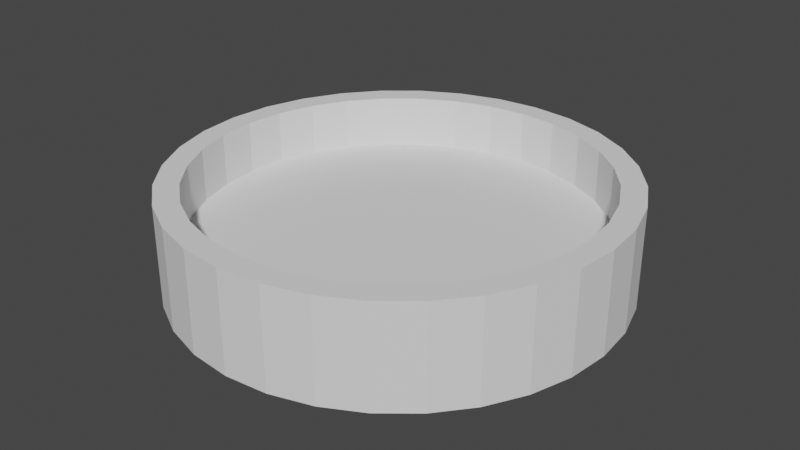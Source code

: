 # Source: WhitePiece.blend  (saved by Blender 2.92.15; exported with 4.5.12 LTS)
import bpy
from mathutils import Matrix  # noqa: F401  (used for matrix-valued properties, if any)

bpy.ops.wm.read_factory_settings(use_empty=True)
scene = bpy.context.scene
scene.name = 'Scene'

# ---- collections
col_collection = bpy.data.collections.new('Collection'); scene.collection.children.link(col_collection)

# ---- materials (node trees are filled in below, after node groups)
mat_blackcolor = bpy.data.materials.new('BlackColor')
mat_blackcolor.use_transparent_shadow = False

# ---- material node trees

# ---- world
world_world = bpy.data.worlds.new('World'); scene.world = world_world
world_world.use_nodes = True; world_world.node_tree.nodes.clear()
_N = world_world.node_tree.nodes; _L = world_world.node_tree.links
n0 = _N.new('ShaderNodeOutputWorld'); n0.name = 'World Output'; n0.location = (300, 300)
n1 = _N.new('ShaderNodeBackground'); n1.name = 'Background'; n1.location = (10, 300)
n1.inputs[0].default_value = (0.05088, 0.05088, 0.05088, 1.0)
_L.new(n1.outputs[0], n0.inputs[0])
n0.is_active_output = True
world_world.color = (0.05088, 0.05088, 0.05088)
world_world.use_sun_shadow = False
world_world.sun_shadow_jitter_overblur = 0.0

# ---- meshes
me_cylinder = bpy.data.meshes.new('Cylinder')
me_cylinder.from_pydata([(0.0, 1.0, -1.0), (0.0, 1.0, -0.007087), (0.1951, 0.9808, -1.0), (0.1951, 0.9808, -0.007087), (0.3827, 0.9239, -1.0), (0.3827, 0.9239, -0.007087), (0.5556, 0.8315, -1.0), (0.5556, 0.8315, -0.007087), (0.7071, 0.7071, -1.0), (0.7071, 0.7071, -0.007087), (0.8315, 0.5556, -1.0), (0.8315, 0.5556, -0.007087), (0.9239, 0.3827, -1.0), (0.9239, 0.3827, -0.007087), (0.9808, 0.1951, -1.0), (0.9808, 0.1951, -0.007087), (1.0, 7.55e-08, -1.0), (1.0, 7.55e-08, -0.007087), (0.9808, -0.1951, -1.0), (0.9808, -0.1951, -0.007087), (0.9239, -0.3827, -1.0), (0.9239, -0.3827, -0.007087), (0.8315, -0.5556, -1.0), (0.8315, -0.5556, -0.007087), (0.7071, -0.7071, -1.0), (0.7071, -0.7071, -0.007087), (0.5556, -0.8315, -1.0), (0.5556, -0.8315, -0.007087), (0.3827, -0.9239, -1.0), (0.3827, -0.9239, -0.007087), (0.1951, -0.9808, -1.0), (0.1951, -0.9808, -0.007087), (-3.258e-07, -1.0, -1.0), (-3.258e-07, -1.0, -0.007087), (-0.1951, -0.9808, -1.0), (-0.1951, -0.9808, -0.007087), (-0.3827, -0.9239, -1.0), (-0.3827, -0.9239, -0.007087), (-0.5556, -0.8315, -1.0), (-0.5556, -0.8315, -0.007087), (-0.7071, -0.7071, -1.0), (-0.7071, -0.7071, -0.007087), (-0.8315, -0.5556, -1.0), (-0.8315, -0.5556, -0.007087), (-0.9239, -0.3827, -1.0), (-0.9239, -0.3827, -0.007087), (-0.9808, -0.1951, -1.0), (-0.9808, -0.1951, -0.007087), (-1.0, 9.656e-07, -1.0), (-1.0, 9.656e-07, -0.007087), (-0.9808, 0.1951, -1.0), (-0.9808, 0.1951, -0.007087), (-0.9239, 0.3827, -1.0), (-0.9239, 0.3827, -0.007087), (-0.8315, 0.5556, -1.0), (-0.8315, 0.5556, -0.007087), (-0.7071, 0.7071, -1.0), (-0.7071, 0.7071, -0.007087), (-0.5556, 0.8315, -1.0), (-0.5556, 0.8315, -0.007087), (-0.3827, 0.9239, -1.0), (-0.3827, 0.9239, -0.007087), (-0.1951, 0.9808, -1.0), (-0.1951, 0.9808, -0.007087), (-4.107e-08, 0.8924, -1.0), (0.1741, 0.8753, -1.0), (0.3415, 0.8245, -1.0), (0.4958, 0.742, -1.0), (0.631, 0.631, -1.0), (0.742, 0.4958, -1.0), (0.8245, 0.3415, -1.0), (0.8753, 0.1741, -1.0), (0.8924, 5.899e-08, -1.0), (0.8753, -0.1741, -1.0), (0.8245, -0.3415, -1.0), (0.742, -0.4958, -1.0), (0.631, -0.631, -1.0), (0.4958, -0.742, -1.0), (0.3415, -0.8245, -1.0), (0.1741, -0.8753, -1.0), (-2.928e-07, -0.8924, -1.0), (-0.1741, -0.8753, -1.0), (-0.3415, -0.8245, -1.0), (-0.4958, -0.742, -1.0), (-0.631, -0.631, -1.0), (-0.742, -0.4958, -1.0), (-0.8245, -0.3415, -1.0), (-0.8753, -0.1741, -1.0), (-0.8924, 8.673e-07, -1.0), (-0.8753, 0.1741, -1.0), (-0.8245, 0.3415, -1.0), (-0.742, 0.4958, -1.0), (-0.631, 0.631, -1.0), (-0.4958, 0.742, -1.0), (-0.3415, 0.8245, -1.0), (-0.1741, 0.8753, -1.0), (0.0, 1.0, -1.0), (0.1951, 0.9808, -1.0), (0.3827, 0.9239, -1.0), (0.5556, 0.8315, -1.0), (0.7071, 0.7071, -1.0), (0.8315, 0.5556, -1.0), (0.9239, 0.3827, -1.0), (0.9808, 0.1951, -1.0), (1.0, 7.55e-08, -1.0), (0.9808, -0.1951, -1.0), (0.9239, -0.3827, -1.0), (0.8315, -0.5556, -1.0), (0.7071, -0.7071, -1.0), (0.5556, -0.8315, -1.0), (0.3827, -0.9239, -1.0), (0.1951, -0.9808, -1.0), (-3.258e-07, -1.0, -1.0), (-0.1951, -0.9808, -1.0), (-0.3827, -0.9239, -1.0), (-0.5556, -0.8315, -1.0), (-0.7071, -0.7071, -1.0), (-0.8315, -0.5556, -1.0), (-0.9239, -0.3827, -1.0), (-0.9808, -0.1951, -1.0), (-1.0, 9.656e-07, -1.0), (-0.9808, 0.1951, -1.0), (-0.9239, 0.3827, -1.0), (-0.8315, 0.5556, -1.0), (-0.7071, 0.7071, -1.0), (-0.5556, 0.8315, -1.0), (-0.3827, 0.9239, -1.0), (-0.1951, 0.9808, -1.0), (-3.846e-08, 0.8924, -0.4813), (0.1741, 0.8753, -0.4813), (0.3415, 0.8245, -0.4813), (0.4958, 0.742, -0.4813), (0.631, 0.631, -0.4813), (0.742, 0.4958, -0.4813), (0.8245, 0.3415, -0.4813), (0.8753, 0.1741, -0.4813), (0.8924, 5.899e-08, -0.4813), (0.8753, -0.1741, -0.4813), (0.8245, -0.3415, -0.4813), (0.742, -0.4958, -0.4813), (0.631, -0.631, -0.4813), (0.4958, -0.742, -0.4813), (0.3415, -0.8245, -0.4813), (0.1741, -0.8753, -0.4813), (-2.902e-07, -0.8924, -0.4813), (-0.1741, -0.8753, -0.4813), (-0.3415, -0.8245, -0.4813), (-0.4958, -0.742, -0.4813), (-0.631, -0.631, -0.4813), (-0.742, -0.4958, -0.4813), (-0.8245, -0.3415, -0.4813), (-0.8753, -0.1741, -0.4813), (-0.8924, 8.673e-07, -0.4813), (-0.8753, 0.1741, -0.4813), (-0.8245, 0.3415, -0.4813), (-0.742, 0.4958, -0.4813), (-0.631, 0.631, -0.4813), (-0.4958, 0.742, -0.4813), (-0.3415, 0.8245, -0.4813), (-0.1741, 0.8753, -0.4813)], [], [(0, 1, 3, 2), (2, 3, 5, 4), (4, 5, 7, 6), (6, 7, 9, 8), (8, 9, 11, 10), (10, 11, 13, 12), (12, 13, 15, 14), (14, 15, 17, 16), (16, 17, 19, 18), (18, 19, 21, 20), (20, 21, 23, 22), (22, 23, 25, 24), (24, 25, 27, 26), (26, 27, 29, 28), (28, 29, 31, 30), (30, 31, 33, 32), (32, 33, 35, 34), (34, 35, 37, 36), (36, 37, 39, 38), (38, 39, 41, 40), (40, 41, 43, 42), (42, 43, 45, 44), (44, 45, 47, 46), (46, 47, 49, 48), (48, 49, 51, 50), (50, 51, 53, 52), (52, 53, 55, 54), (54, 55, 57, 56), (56, 57, 59, 58), (58, 59, 61, 60), (3, 1, 63, 61, 59, 57, 55, 53, 51, 49, 47, 45, 43, 41, 39, 37, 35, 33, 31, 29, 27, 25, 23, 21, 19, 17, 15, 13, 11, 9, 7, 5), (60, 61, 63, 62), (62, 63, 1, 0), (54, 56, 124, 123), (80, 81, 145, 144), (10, 12, 102, 101), (28, 30, 111, 110), (46, 48, 120, 119), (2, 4, 98, 97), (20, 22, 107, 106), (38, 40, 116, 115), (56, 58, 125, 124), (12, 14, 103, 102), (30, 32, 112, 111), (48, 50, 121, 120), (4, 6, 99, 98), (22, 24, 108, 107), (40, 42, 117, 116), (58, 60, 126, 125), (14, 16, 104, 103), (32, 34, 113, 112), (50, 52, 122, 121), (6, 8, 100, 99), (24, 26, 109, 108), (42, 44, 118, 117), (60, 62, 127, 126), (16, 18, 105, 104), (34, 36, 114, 113), (52, 54, 123, 122), (8, 10, 101, 100), (26, 28, 110, 109), (44, 46, 119, 118), (0, 2, 97, 96), (62, 0, 96, 127), (18, 20, 106, 105), (36, 38, 115, 114), (65, 64, 96, 97), (66, 65, 97, 98), (67, 66, 98, 99), (68, 67, 99, 100), (69, 68, 100, 101), (70, 69, 101, 102), (71, 70, 102, 103), (72, 71, 103, 104), (73, 72, 104, 105), (74, 73, 105, 106), (75, 74, 106, 107), (76, 75, 107, 108), (77, 76, 108, 109), (78, 77, 109, 110), (79, 78, 110, 111), (80, 79, 111, 112), (81, 80, 112, 113), (82, 81, 113, 114), (83, 82, 114, 115), (84, 83, 115, 116), (85, 84, 116, 117), (86, 85, 117, 118), (87, 86, 118, 119), (88, 87, 119, 120), (89, 88, 120, 121), (90, 89, 121, 122), (91, 90, 122, 123), (92, 91, 123, 124), (93, 92, 124, 125), (94, 93, 125, 126), (95, 94, 126, 127), (64, 95, 127, 96), (128, 129, 130, 131, 132, 133, 134, 135, 136, 137, 138, 139, 140, 141, 142, 143, 144, 145, 146, 147, 148, 149, 150, 151, 152, 153, 154, 155, 156, 157, 158, 159), (67, 68, 132, 131), (94, 95, 159, 158), (81, 82, 146, 145), (68, 69, 133, 132), (95, 64, 128, 159), (82, 83, 147, 146), (69, 70, 134, 133), (83, 84, 148, 147), (70, 71, 135, 134), (84, 85, 149, 148), (71, 72, 136, 135), (85, 86, 150, 149), (72, 73, 137, 136), (86, 87, 151, 150), (73, 74, 138, 137), (87, 88, 152, 151), (74, 75, 139, 138), (88, 89, 153, 152), (75, 76, 140, 139), (89, 90, 154, 153), (76, 77, 141, 140), (90, 91, 155, 154), (77, 78, 142, 141), (64, 65, 129, 128), (91, 92, 156, 155), (78, 79, 143, 142), (65, 66, 130, 129), (92, 93, 157, 156), (79, 80, 144, 143), (66, 67, 131, 130), (93, 94, 158, 157)])
_uv = me_cylinder.uv_layers.new(name='UVMap')
_uv.uv.foreach_set('vector', [1.0, 0.5, 1.0, 1.0, 0.9688, 1.0, 0.9688, 0.5, 0.9688, 0.5, 0.9688, 1.0, 0.9375, 1.0, 0.9375, 0.5, 0.9375, 0.5, 0.9375, 1.0, 0.9062, 1.0, 0.9062, 0.5, 0.9062, 0.5, 0.9062, 1.0, 0.875, 1.0, 0.875, 0.5, 0.875, 0.5, 0.875, 1.0, 0.8438, 1.0, 0.8438, 0.5, 0.8438, 0.5, 0.8438, 1.0, 0.8125, 1.0, 0.8125, 0.5, 0.8125, 0.5, 0.8125, 1.0, 0.7812, 1.0, 0.7812, 0.5, 0.7812, 0.5, 0.7812, 1.0, 0.75, 1.0, 0.75, 0.5, 0.75, 0.5, 0.75, 1.0, 0.7188, 1.0, 0.7188, 0.5, 0.7188, 0.5, 0.7188, 1.0, 0.6875, 1.0, 0.6875, 0.5, 0.6875, 0.5, 0.6875, 1.0, 0.6562, 1.0, 0.6562, 0.5, 0.6562, 0.5, 0.6562, 1.0, 0.625, 1.0, 0.625, 0.5, 0.625, 0.5, 0.625, 1.0, 0.5938, 1.0, 0.5938, 0.5, 0.5938, 0.5, 0.5938, 1.0, 0.5625, 1.0, 0.5625, 0.5, 0.5625, 0.5, 0.5625, 1.0, 0.5312, 1.0, 0.5312, 0.5, 0.5312, 0.5, 0.5312, 1.0, 0.5, 1.0, 0.5, 0.5, 0.5, 0.5, 0.5, 1.0, 0.4688, 1.0, 0.4688, 0.5, 0.4688, 0.5, 0.4688, 1.0, 0.4375, 1.0, 0.4375, 0.5, 0.4375, 0.5, 0.4375, 1.0, 0.4062, 1.0, 0.4062, 0.5, 0.4062, 0.5, 0.4062, 1.0, 0.375, 1.0, 0.375, 0.5, 0.375, 0.5, 0.375, 1.0, 0.3438, 1.0, 0.3438, 0.5, 0.3438, 0.5, 0.3438, 1.0, 0.3125, 1.0, 0.3125, 0.5, 0.3125, 0.5, 0.3125, 1.0, 0.2812, 1.0, 0.2812, 0.5, 0.2812, 0.5, 0.2812, 1.0, 0.25, 1.0, 0.25, 0.5, 0.25, 0.5, 0.25, 1.0, 0.2188, 1.0, 0.2188, 0.5, 0.2188, 0.5, 0.2188, 1.0, 0.1875, 1.0, 0.1875, 0.5, 0.1875, 0.5, 0.1875, 1.0, 0.1562, 1.0, 0.1562, 0.5, 0.1562, 0.5, 0.1562, 1.0, 0.125, 1.0, 0.125, 0.5, 0.125, 0.5, 0.125, 1.0, 0.09375, 1.0, 0.09375, 0.5, 0.09375, 0.5, 0.09375, 1.0, 0.0625, 1.0, 0.0625, 0.5, 0.2968, 0.4854, 0.25, 0.49, 0.2032, 0.4854, 0.1582, 0.4717, 0.1167, 0.4496, 0.08029, 0.4197, 0.05045, 0.3833, 0.02827, 0.3418, 0.01461, 0.2968, 0.01, 0.25, 0.01461, 0.2032, 0.02827, 0.1582, 0.05045, 0.1167, 0.08029, 0.08029, 0.1167, 0.05045, 0.1582, 0.02827, 0.2032, 0.01461, 0.25, 0.01, 0.2968, 0.01461, 0.3418, 0.02827, 0.3833, 0.05045, 0.4197, 0.08029, 0.4496, 0.1167, 0.4717, 0.1582, 0.4854, 0.2032, 0.49, 0.25, 0.4854, 0.2968, 0.4717, 0.3418, 0.4496, 0.3833, 0.4197, 0.4197, 0.3833, 0.4496, 0.3418, 0.4717, 0.0625, 0.5, 0.0625, 1.0, 0.03125, 1.0, 0.03125, 0.5, 0.03125, 0.5, 0.03125, 1.0, 0.0, 1.0, 0.0, 0.5, 0.1562, 0.5, 0.125, 0.5, 0.125, 0.5, 0.1562, 0.5, 0.75, 0.03582, 0.7082, 0.03993, 0.7082, 0.03993, 0.75, 0.03582, 0.8438, 0.5, 0.8125, 0.5, 0.8125, 0.5, 0.8438, 0.5, 0.5625, 0.5, 0.5312, 0.5, 0.5312, 0.5, 0.5625, 0.5, 0.2812, 0.5, 0.25, 0.5, 0.25, 0.5, 0.2812, 0.5, 0.9688, 0.5, 0.9375, 0.5, 0.9375, 0.5, 0.9688, 0.5, 0.6875, 0.5, 0.6562, 0.5, 0.6562, 0.5, 0.6875, 0.5, 0.4062, 0.5, 0.375, 0.5, 0.375, 0.5, 0.4062, 0.5, 0.125, 0.5, 0.09375, 0.5, 0.09375, 0.5, 0.125, 0.5, 0.8125, 0.5, 0.7812, 0.5, 0.7812, 0.5, 0.8125, 0.5, 0.5312, 0.5, 0.5, 0.5, 0.5, 0.5, 0.5312, 0.5, 0.25, 0.5, 0.2188, 0.5, 0.2188, 0.5, 0.25, 0.5, 0.9375, 0.5, 0.9062, 0.5, 0.9062, 0.5, 0.9375, 0.5, 0.6562, 0.5, 0.625, 0.5, 0.625, 0.5, 0.6562, 0.5, 0.375, 0.5, 0.3438, 0.5, 0.3438, 0.5, 0.375, 0.5, 0.09375, 0.5, 0.0625, 0.5, 0.0625, 0.5, 0.09375, 0.5, 0.7812, 0.5, 0.75, 0.5, 0.75, 0.5, 0.7812, 0.5, 0.5, 0.5, 0.4688, 0.5, 0.4688, 0.5, 0.5, 0.5, 0.2188, 0.5, 0.1875, 0.5, 0.1875, 0.5, 0.2188, 0.5, 0.9062, 0.5, 0.875, 0.5, 0.875, 0.5, 0.9062, 0.5, 0.625, 0.5, 0.5938, 0.5, 0.5938, 0.5, 0.625, 0.5, 0.3438, 0.5, 0.3125, 0.5, 0.3125, 0.5, 0.3438, 0.5, 0.0625, 0.5, 0.03125, 0.5, 0.03125, 0.5, 0.0625, 0.5, 0.75, 0.5, 0.7188, 0.5, 0.7188, 0.5, 0.75, 0.5, 0.4688, 0.5, 0.4375, 0.5, 0.4375, 0.5, 0.4688, 0.5, 0.1875, 0.5, 0.1562, 0.5, 0.1562, 0.5, 0.1875, 0.5, 0.875, 0.5, 0.8438, 0.5, 0.8438, 0.5, 0.875, 0.5, 0.5938, 0.5, 0.5625, 0.5, 0.5625, 0.5, 0.5938, 0.5, 0.3125, 0.5, 0.2812, 0.5, 0.2812, 0.5, 0.3125, 0.5, 1.0, 0.5, 0.9688, 0.5, 0.9688, 0.5, 1.0, 0.5, 0.03125, 0.5, 0.0, 0.5, 0.0, 0.5, 0.03125, 0.5, 0.7188, 0.5, 0.6875, 0.5, 0.6875, 0.5, 0.7188, 0.5, 0.4375, 0.5, 0.4062, 0.5, 0.4062, 0.5, 0.4375, 0.5, 0.7918, 0.4601, 0.75, 0.4642, 0.75, 0.49, 0.7968, 0.4854, 0.832, 0.4479, 0.7918, 0.4601, 0.7968, 0.4854, 0.8418, 0.4717, 0.869, 0.4281, 0.832, 0.4479, 0.8418, 0.4717, 0.8833, 0.4496, 0.9015, 0.4015, 0.869, 0.4281, 0.8833, 0.4496, 0.9197, 0.4197, 0.9281, 0.369, 0.9015, 0.4015, 0.9197, 0.4197, 0.9496, 0.3833, 0.9479, 0.332, 0.9281, 0.369, 0.9496, 0.3833, 0.9717, 0.3418, 0.9601, 0.2918, 0.9479, 0.332, 0.9717, 0.3418, 0.9854, 0.2968, 0.9642, 0.25, 0.9601, 0.2918, 0.9854, 0.2968, 0.99, 0.25, 0.9601, 0.2082, 0.9642, 0.25, 0.99, 0.25, 0.9854, 0.2032, 0.9479, 0.168, 0.9601, 0.2082, 0.9854, 0.2032, 0.9717, 0.1582, 0.9281, 0.131, 0.9479, 0.168, 0.9717, 0.1582, 0.9496, 0.1167, 0.9015, 0.09855, 0.9281, 0.131, 0.9496, 0.1167, 0.9197, 0.08029, 0.869, 0.07191, 0.9015, 0.09855, 0.9197, 0.08029, 0.8833, 0.05045, 0.832, 0.05212, 0.869, 0.07191, 0.8833, 0.05045, 0.8418, 0.02827, 0.7918, 0.03993, 0.832, 0.05212, 0.8418, 0.02827, 0.7968, 0.01461, 0.75, 0.03582, 0.7918, 0.03993, 0.7968, 0.01461, 0.75, 0.01, 0.7082, 0.03993, 0.75, 0.03582, 0.75, 0.01, 0.7032, 0.01461, 0.668, 0.05212, 0.7082, 0.03993, 0.7032, 0.01461, 0.6582, 0.02827, 0.631, 0.07191, 0.668, 0.05212, 0.6582, 0.02827, 0.6167, 0.05045, 0.5985, 0.09855, 0.631, 0.07191, 0.6167, 0.05045, 0.5803, 0.08029, 0.5719, 0.131, 0.5985, 0.09855, 0.5803, 0.08029, 0.5504, 0.1167, 0.5521, 0.168, 0.5719, 0.131, 0.5504, 0.1167, 0.5283, 0.1582, 0.5399, 0.2082, 0.5521, 0.168, 0.5283, 0.1582, 0.5146, 0.2032, 0.5358, 0.25, 0.5399, 0.2082, 0.5146, 0.2032, 0.51, 0.25, 0.5399, 0.2918, 0.5358, 0.25, 0.51, 0.25, 0.5146, 0.2968, 0.5521, 0.332, 0.5399, 0.2918, 0.5146, 0.2968, 0.5283, 0.3418, 0.5719, 0.369, 0.5521, 0.332, 0.5283, 0.3418, 0.5504, 0.3833, 0.5985, 0.4015, 0.5719, 0.369, 0.5504, 0.3833, 0.5803, 0.4197, 0.631, 0.4281, 0.5985, 0.4015, 0.5803, 0.4197, 0.6167, 0.4496, 0.668, 0.4479, 0.631, 0.4281, 0.6167, 0.4496, 0.6582, 0.4717, 0.7082, 0.4601, 0.668, 0.4479, 0.6582, 0.4717, 0.7032, 0.4854, 0.75, 0.4642, 0.7082, 0.4601, 0.7032, 0.4854, 0.75, 0.49, 0.75, 0.4642, 0.7918, 0.4601, 0.832, 0.4479, 0.869, 0.4281, 0.9015, 0.4015, 0.9281, 0.369, 0.9479, 0.332, 0.9601, 0.2918, 0.9642, 0.25, 0.9601, 0.2082, 0.9479, 0.168, 0.9281, 0.131, 0.9015, 0.09855, 0.869, 0.07191, 0.832, 0.05212, 0.7918, 0.03993, 0.75, 0.03582, 0.7082, 0.03993, 0.668, 0.05212, 0.631, 0.07191, 0.5985, 0.09855, 0.5719, 0.131, 0.5521, 0.168, 0.5399, 0.2082, 0.5358, 0.25, 0.5399, 0.2918, 0.5521, 0.332, 0.5719, 0.369, 0.5985, 0.4015, 0.631, 0.4281, 0.668, 0.4479, 0.7082, 0.4601, 0.869, 0.4281, 0.9015, 0.4015, 0.9015, 0.4015, 0.869, 0.4281, 0.668, 0.4479, 0.7082, 0.4601, 0.7082, 0.4601, 0.668, 0.4479, 0.7082, 0.03993, 0.668, 0.05212, 0.668, 0.05212, 0.7082, 0.03993, 0.9015, 0.4015, 0.9281, 0.369, 0.9281, 0.369, 0.9015, 0.4015, 0.7082, 0.4601, 0.75, 0.4642, 0.75, 0.4642, 0.7082, 0.4601, 0.668, 0.05212, 0.631, 0.07191, 0.631, 0.07191, 0.668, 0.05212, 0.9281, 0.369, 0.9479, 0.332, 0.9479, 0.332, 0.9281, 0.369, 0.631, 0.07191, 0.5985, 0.09855, 0.5985, 0.09855, 0.631, 0.07191, 0.9479, 0.332, 0.9601, 0.2918, 0.9601, 0.2918, 0.9479, 0.332, 0.5985, 0.09855, 0.5719, 0.131, 0.5719, 0.131, 0.5985, 0.09855, 0.9601, 0.2918, 0.9642, 0.25, 0.9642, 0.25, 0.9601, 0.2918, 0.5719, 0.131, 0.5521, 0.168, 0.5521, 0.168, 0.5719, 0.131, 0.9642, 0.25, 0.9601, 0.2082, 0.9601, 0.2082, 0.9642, 0.25, 0.5521, 0.168, 0.5399, 0.2082, 0.5399, 0.2082, 0.5521, 0.168, 0.9601, 0.2082, 0.9479, 0.168, 0.9479, 0.168, 0.9601, 0.2082, 0.5399, 0.2082, 0.5358, 0.25, 0.5358, 0.25, 0.5399, 0.2082, 0.9479, 0.168, 0.9281, 0.131, 0.9281, 0.131, 0.9479, 0.168, 0.5358, 0.25, 0.5399, 0.2918, 0.5399, 0.2918, 0.5358, 0.25, 0.9281, 0.131, 0.9015, 0.09855, 0.9015, 0.09855, 0.9281, 0.131, 0.5399, 0.2918, 0.5521, 0.332, 0.5521, 0.332, 0.5399, 0.2918, 0.9015, 0.09855, 0.869, 0.07191, 0.869, 0.07191, 0.9015, 0.09855, 0.5521, 0.332, 0.5719, 0.369, 0.5719, 0.369, 0.5521, 0.332, 0.869, 0.07191, 0.832, 0.05212, 0.832, 0.05212, 0.869, 0.07191, 0.75, 0.4642, 0.7918, 0.4601, 0.7918, 0.4601, 0.75, 0.4642, 0.5719, 0.369, 0.5985, 0.4015, 0.5985, 0.4015, 0.5719, 0.369, 0.832, 0.05212, 0.7918, 0.03993, 0.7918, 0.03993, 0.832, 0.05212, 0.7918, 0.4601, 0.832, 0.4479, 0.832, 0.4479, 0.7918, 0.4601, 0.5985, 0.4015, 0.631, 0.4281, 0.631, 0.4281, 0.5985, 0.4015, 0.7918, 0.03993, 0.75, 0.03582, 0.75, 0.03582, 0.7918, 0.03993, 0.832, 0.4479, 0.869, 0.4281, 0.869, 0.4281, 0.832, 0.4479, 0.631, 0.4281, 0.668, 0.4479, 0.668, 0.4479, 0.631, 0.4281])
me_cylinder.materials.append(mat_blackcolor)
me_cylinder.use_remesh_fix_poles = True
me_cylinder.use_remesh_preserve_attributes = False
me_cylinder.use_mirror_vertex_groups = False
me_cylinder.update()

# ---- objects
ob_cylinder = bpy.data.objects.new('Cylinder', me_cylinder)

# ---- transforms, parenting, visibility, modifiers, constraints
ob_cylinder.location = (0.0, 0.0, 0.0)
ob_cylinder.scale = (-0.2269, -0.2269, -0.1041)
ob_cylinder.lineart.crease_threshold = 0.0

# ---- collection membership
col_collection.objects.link(ob_cylinder)

# ---- scene / render settings (as saved in the file)
scene.frame_start = 1; scene.frame_end = 250; scene.frame_set(1)
scene.render.engine = 'BLENDER_EEVEE_NEXT'
scene.cycles.use_denoising = False
scene.cycles.samples = 128
scene.cycles.sampling_pattern = 'TABULATED_SOBOL'
scene.cycles.use_adaptive_sampling = False
scene.cycles.use_light_tree = False
scene.view_settings.view_transform = 'Filmic'
bpy.context.view_layer.update()

# ---- added for rendering (the .blend has no active camera and no usable light): camera, sun
cam_auto = bpy.data.cameras.new('AutoCamera')
cam_auto.lens = 50.0
cam_auto.sensor_width = 36.0
cam_auto.clip_end = 1000.0
ob_auto_camera = bpy.data.objects.new('AutoCamera', cam_auto)
scene.collection.objects.link(ob_auto_camera)
ob_auto_camera.location = (0.601385, -0.721662, 0.533505)
ob_auto_camera.rotation_euler = (1.09748, -7.21219e-08, 0.694738)
scene.camera = ob_auto_camera
light_auto_sun = bpy.data.lights.new('AutoSun', 'SUN')
light_auto_sun.energy = 3.0
light_auto_sun.angle = 0.0523599
ob_auto_sun = bpy.data.objects.new('AutoSun', light_auto_sun)
scene.collection.objects.link(ob_auto_sun)
ob_auto_sun.rotation_euler = (0.872665, 0.174533, 0.523599)
bpy.context.view_layer.update()
